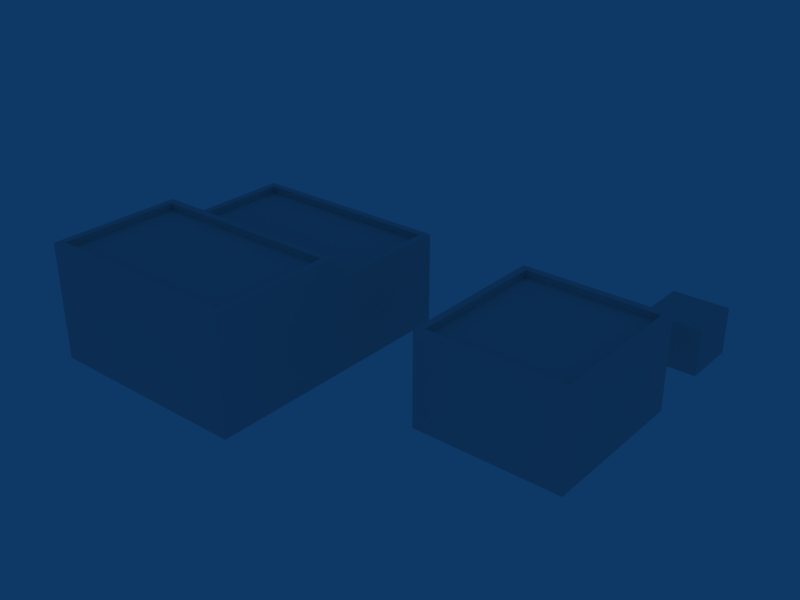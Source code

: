 # Source: ebbr_building_ref_024.blend  (saved by Blender 2.79.0; exported with 4.5.12 LTS)
import bpy
from mathutils import Matrix  # noqa: F401  (used for matrix-valued properties, if any)

bpy.ops.wm.read_factory_settings(use_empty=True)
scene = bpy.context.scene
scene.name = 'Scene'

# ---- collections
col_collection_1 = bpy.data.collections.new('Collection 1'); scene.collection.children.link(col_collection_1)

# ---- materials (node trees are filled in below, after node groups)
mat_material = bpy.data.materials.new('Material')
mat_material.alpha_threshold = 0.0
mat_material.roughness = 0.5

# ---- material node trees

# ---- world
world_world = bpy.data.worlds.new('World'); scene.world = world_world
world_world.color = (0.05656, 0.2208, 0.4)
world_world.use_sun_shadow = False
world_world.sun_shadow_jitter_overblur = 0.0
world_world.cycles.sampling_method = 'NONE'
world_world.cycles.sample_map_resolution = 256

# ---- meshes
me_cube = bpy.data.meshes.new('Cube')
me_cube.from_pydata([(4.5, 5.751, -1.5), (4.5, -5.751, -1.5), (-4.5, -5.751, -1.5), (-4.5, 5.751, -1.5), (4.5, 5.751, 2.5), (4.5, -5.751, 2.5), (-4.5, -5.751, 2.5), (-4.5, 5.751, 2.5), (4.5, 0.0, -1.5), (-4.5, 1.431e-06, -1.5), (4.5, -2.861e-06, 2.5), (-4.5, 9.537e-07, 2.5), (4.5, -2.861e-06, 3.5), (-4.5, 9.537e-07, 3.5), (-4.5, -5.751, 3.5), (4.5, -5.751, 3.5), (-4.199, -5.443, 3.5), (4.199, -5.443, 3.5), (4.199, -0.3076, 3.5), (-4.199, -0.3076, 3.5), (4.199, -0.3076, 3.2), (-4.199, -0.3076, 3.2), (-4.199, -5.443, 3.2), (4.199, -5.443, 3.2), (4.196, 0.3076, 2.5), (-4.196, 0.3077, 2.5), (-4.196, 5.443, 2.5), (4.196, 5.443, 2.5), (-4.196, 5.443, 2.2), (4.196, 5.443, 2.2), (4.196, 0.3076, 2.2), (-4.196, 0.3077, 2.2), (15.2, 11.2, -1.5), (15.2, 8.8, -1.5), (12.8, 8.8, -1.5), (12.8, 11.2, -1.5), (15.2, 11.2, 0.4999), (15.2, 8.8, 0.4999), (12.8, 8.8, 0.4999), (12.8, 11.2, 0.4999), (15.37, 5.751, -1.5), (15.37, -0.9492, -1.5), (9.069, -0.9492, -1.5), (9.069, 5.751, -1.5), (15.37, 5.751, 2.5), (15.37, -0.9492, 2.5), (9.069, -0.9492, 2.5), (9.069, 5.751, 2.5), (15.08, 5.44, 2.5), (9.36, 5.44, 2.5), (9.36, -0.6392, 2.5), (15.08, -0.6392, 2.5), (15.08, -0.6392, 2.2), (15.08, 5.44, 2.2), (9.36, -0.6392, 2.2), (9.36, 5.44, 2.2)], [], [(1, 5, 6, 2), (4, 0, 3, 7), (8, 0, 4, 10), (10, 5, 1, 8), (6, 11, 9, 2), (11, 7, 3, 9), (10, 11, 13, 12), (11, 6, 14, 13), (5, 10, 12, 15), (6, 5, 15, 14), (14, 15, 17, 16), (15, 12, 18, 17), (13, 14, 16, 19), (12, 13, 19, 18), (18, 19, 21, 20), (19, 16, 22, 21), (17, 18, 20, 23), (16, 17, 23, 22), (21, 22, 23, 20), (11, 10, 24, 25), (7, 11, 25, 26), (10, 4, 27, 24), (4, 7, 26, 27), (27, 26, 28, 29), (24, 27, 29, 30), (26, 25, 31, 28), (25, 24, 30, 31), (28, 31, 30, 29), (36, 39, 38, 37), (32, 36, 37, 33), (33, 37, 38, 34), (34, 38, 39, 35), (36, 32, 35, 39), (40, 44, 45, 41), (41, 45, 46, 42), (42, 46, 47, 43), (44, 40, 43, 47), (44, 47, 49, 48), (47, 46, 50, 49), (46, 45, 51, 50), (45, 44, 48, 51), (51, 48, 53, 52), (50, 51, 52, 54), (49, 50, 54, 55), (48, 49, 55, 53), (53, 55, 54, 52)])
_uv = me_cube.uv_layers.new(name='UVTex')
_uv.uv.foreach_set('vector', [0.5312, 0.03125, 0.7188, 0.03125, 0.7188, 0.2188, 0.5312, 0.2188, 0.5312, 0.03125, 0.7188, 0.03125, 0.7188, 0.2188, 0.5312, 0.2188, 0.5312, 0.03125, 0.7188, 0.03125, 0.7188, 0.2188, 0.5312, 0.2188, 0.5312, 0.03125, 0.7188, 0.03125, 0.7188, 0.2188, 0.5312, 0.2188, 0.5312, 0.03125, 0.7188, 0.03125, 0.7188, 0.2188, 0.5312, 0.2188, 0.5312, 0.03125, 0.7188, 0.03125, 0.7188, 0.2188, 0.5312, 0.2188, 0.5312, 0.03125, 0.7188, 0.03125, 0.7188, 0.2188, 0.5312, 0.2188, 0.5312, 0.03125, 0.7188, 0.03125, 0.7188, 0.2188, 0.5312, 0.2188, 0.5312, 0.03125, 0.7188, 0.03125, 0.7188, 0.2188, 0.5312, 0.2188, 0.5312, 0.03125, 0.7188, 0.03125, 0.7188, 0.2188, 0.5312, 0.2188, 0.5312, 0.03125, 0.7188, 0.03125, 0.7188, 0.2188, 0.5312, 0.2188, 0.5312, 0.03125, 0.7188, 0.03125, 0.7188, 0.2188, 0.5312, 0.2188, 0.5312, 0.03125, 0.7188, 0.03125, 0.7188, 0.2188, 0.5312, 0.2188, 0.5312, 0.03125, 0.7188, 0.03125, 0.7188, 0.2188, 0.5312, 0.2188, 0.5312, 0.03125, 0.7188, 0.03125, 0.7188, 0.2188, 0.5312, 0.2188, 0.5312, 0.03125, 0.7188, 0.03125, 0.7188, 0.2188, 0.5312, 0.2188, 0.5312, 0.03125, 0.7188, 0.03125, 0.7188, 0.2188, 0.5312, 0.2188, 0.5312, 0.03125, 0.7188, 0.03125, 0.7188, 0.2188, 0.5312, 0.2188, 0.2812, 0.2812, 0.4688, 0.2812, 0.4688, 0.4688, 0.2812, 0.4688, 0.5312, 0.03125, 0.7188, 0.03125, 0.7188, 0.2188, 0.5312, 0.2188, 0.5312, 0.03125, 0.7188, 0.03125, 0.7188, 0.2188, 0.5312, 0.2188, 0.5312, 0.03125, 0.7188, 0.03125, 0.7188, 0.2188, 0.5312, 0.2188, 0.5312, 0.03125, 0.7188, 0.03125, 0.7188, 0.2188, 0.5312, 0.2188, 0.5312, 0.03125, 0.7188, 0.03125, 0.7188, 0.2188, 0.5312, 0.2188, 0.5312, 0.03125, 0.7188, 0.03125, 0.7188, 0.2188, 0.5312, 0.2188, 0.5312, 0.03125, 0.7188, 0.03125, 0.7188, 0.2188, 0.5312, 0.2188, 0.5312, 0.03125, 0.7188, 0.03125, 0.7188, 0.2188, 0.5312, 0.2188, 0.2812, 0.2812, 0.4688, 0.2812, 0.4688, 0.4688, 0.2812, 0.4688, 0.03125, 0.2812, 0.2188, 0.2812, 0.2188, 0.4688, 0.03125, 0.4688, 0.2812, 0.03125, 0.4688, 0.03125, 0.4688, 0.2188, 0.2812, 0.2188, 0.2812, 0.03125, 0.4688, 0.03125, 0.4688, 0.2188, 0.2812, 0.2188, 0.2812, 0.03125, 0.4688, 0.03125, 0.4688, 0.2188, 0.2812, 0.2188, 0.2812, 0.03125, 0.4688, 0.03125, 0.4688, 0.2188, 0.2812, 0.2188, 0.5312, 0.03125, 0.7188, 0.03125, 0.7188, 0.2188, 0.5312, 0.2188, 0.5312, 0.03125, 0.7188, 0.03125, 0.7188, 0.2188, 0.5312, 0.2188, 0.5312, 0.03125, 0.7188, 0.03125, 0.7188, 0.2188, 0.5312, 0.2188, 0.5312, 0.03125, 0.7188, 0.03125, 0.7188, 0.2188, 0.5312, 0.2188, 0.5312, 0.03125, 0.7188, 0.03125, 0.7188, 0.2188, 0.5312, 0.2188, 0.5312, 0.03125, 0.7188, 0.03125, 0.7188, 0.2188, 0.5312, 0.2188, 0.5312, 0.03125, 0.7188, 0.03125, 0.7188, 0.2188, 0.5312, 0.2188, 0.5312, 0.03125, 0.7188, 0.03125, 0.7188, 0.2188, 0.5312, 0.2188, 0.5312, 0.03125, 0.7188, 0.03125, 0.7188, 0.2188, 0.5312, 0.2188, 0.5312, 0.03125, 0.7188, 0.03125, 0.7188, 0.2188, 0.5312, 0.2188, 0.5312, 0.03125, 0.7188, 0.03125, 0.7188, 0.2188, 0.5312, 0.2188, 0.5312, 0.03125, 0.7188, 0.03125, 0.7188, 0.2188, 0.5312, 0.2188, 0.2812, 0.2812, 0.4688, 0.2812, 0.4688, 0.4688, 0.2812, 0.4688])
me_cube.materials.append(mat_material)
me_cube.use_remesh_preserve_volume = False
me_cube.use_remesh_preserve_attributes = False
me_cube.use_mirror_vertex_groups = False
me_cube.update()

# ---- objects
ob_cube = bpy.data.objects.new('Cube', me_cube)

# ---- transforms, parenting, visibility, modifiers, constraints
ob_cube.location = (0.0, 0.0, 1.5)
ob_cube.lineart.crease_threshold = 0.0

# ---- collection membership
col_collection_1.objects.link(ob_cube)

# ---- scene / render settings (as saved in the file)
scene.frame_start = 1; scene.frame_end = 250; scene.frame_set(1)
scene.render.engine = 'BLENDER_EEVEE_NEXT'
scene.render.image_settings.file_format = 'JPEG'
scene.render.image_settings.color_mode = 'RGB'
scene.render.image_settings.compression = 90
scene.render.resolution_x = 800
scene.render.resolution_y = 600
scene.render.pixel_aspect_x = 100.0
scene.render.pixel_aspect_y = 100.0
scene.render.fps = 25
scene.render.dither_intensity = 0.0
scene.render.use_compositing = False
scene.render.use_sequencer = False
scene.render.bake_margin = 2
scene.render.bake_bias = 0.0
scene.render.use_stamp_time = False
scene.render.use_stamp_date = False
scene.render.use_stamp_frame = False
scene.render.use_stamp_camera = False
scene.render.use_stamp_scene = False
scene.render.use_stamp_filename = False
scene.render.use_stamp_render_time = False
scene.render.stamp_font_size = 0
scene.cycles.use_denoising = False
scene.cycles.samples = 10
scene.cycles.sampling_pattern = 'TABULATED_SOBOL'
scene.cycles.light_sampling_threshold = 0.0
scene.cycles.use_adaptive_sampling = False
scene.cycles.use_light_tree = False
scene.cycles.blur_glossy = 0.0
scene.cycles.volume_bounces = 1
scene.cycles.pixel_filter_type = 'GAUSSIAN'
scene.cycles.sample_clamp_indirect = 0.0
scene.view_settings.view_transform = 'Raw'
bpy.context.view_layer.update()

# ---- added for rendering (the .blend has no active camera): camera
cam_auto = bpy.data.cameras.new('AutoCamera')
cam_auto.lens = 50.0
cam_auto.sensor_width = 36.0
cam_auto.clip_end = 1000.0
ob_auto_camera = bpy.data.objects.new('AutoCamera', cam_auto)
scene.collection.objects.link(ob_auto_camera)
ob_auto_camera.location = (30.0387, -26.7999, 22.1832)
ob_auto_camera.rotation_euler = (1.09748, -7.21219e-08, 0.694738)
scene.camera = ob_auto_camera
bpy.context.view_layer.update()
